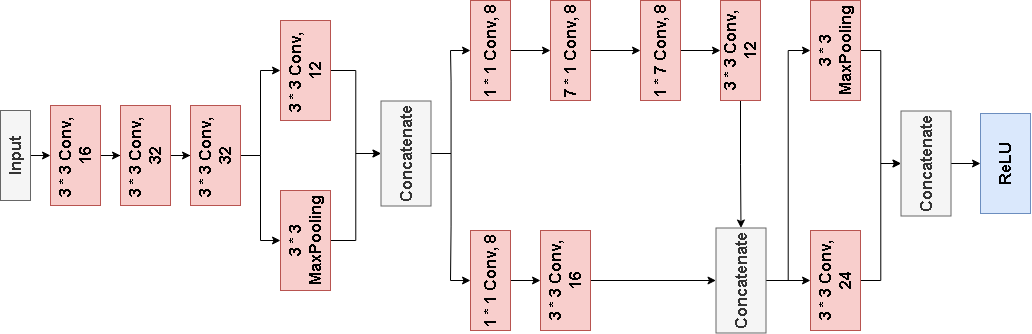

The diagram above was exported from draw.io. Its source (the exported page's mxGraphModel, read from the mxfile embedded in the PNG):
<mxGraphModel dx="2876" dy="1066" grid="1" gridSize="10" guides="1" tooltips="1" connect="1" arrows="1" fold="1" page="1" pageScale="1" pageWidth="827" pageHeight="1169" math="0" shadow="0">
  <root>
    <mxCell id="0" />
    <mxCell id="1" parent="0" />
    <mxCell id="dDnlV9lXlKKMvEJjFumc-40" value="" style="group;rotation=-90;" vertex="1" connectable="0" parent="1">
      <mxGeometry x="138" y="60" width="332" height="1030" as="geometry" />
    </mxCell>
    <mxCell id="dDnlV9lXlKKMvEJjFumc-3" style="edgeStyle=orthogonalEdgeStyle;rounded=0;orthogonalLoop=1;jettySize=auto;html=1;exitX=0.5;exitY=1;exitDx=0;exitDy=0;entryX=0.5;entryY=0;entryDx=0;entryDy=0;fillColor=#f8cecc;strokeColor=#000000;" edge="1" parent="dDnlV9lXlKKMvEJjFumc-40" source="dDnlV9lXlKKMvEJjFumc-1" target="dDnlV9lXlKKMvEJjFumc-2">
      <mxGeometry relative="1" as="geometry" />
    </mxCell>
    <mxCell id="dDnlV9lXlKKMvEJjFumc-1" value="&lt;b&gt;&lt;font style=&quot;font-size: 16px;&quot;&gt;Input&lt;/font&gt;&lt;/b&gt;" style="rounded=0;whiteSpace=wrap;html=1;fillColor=#f5f5f5;fontColor=#333333;strokeColor=#666666;rotation=-90;" vertex="1" parent="dDnlV9lXlKKMvEJjFumc-40">
      <mxGeometry x="-379" y="489" width="90" height="30" as="geometry" />
    </mxCell>
    <mxCell id="dDnlV9lXlKKMvEJjFumc-5" value="" style="edgeStyle=orthogonalEdgeStyle;rounded=0;orthogonalLoop=1;jettySize=auto;html=1;" edge="1" parent="dDnlV9lXlKKMvEJjFumc-40" source="dDnlV9lXlKKMvEJjFumc-2" target="dDnlV9lXlKKMvEJjFumc-4">
      <mxGeometry relative="1" as="geometry" />
    </mxCell>
    <mxCell id="dDnlV9lXlKKMvEJjFumc-2" value="&lt;b&gt;&lt;font style=&quot;font-size: 16px;&quot;&gt;3 * 3 Conv,&amp;nbsp;&lt;/font&gt;&lt;/b&gt;&lt;div&gt;&lt;span style=&quot;font-size: 16px;&quot;&gt;&lt;b&gt;16&lt;/b&gt;&lt;/span&gt;&lt;/div&gt;" style="rounded=0;whiteSpace=wrap;html=1;fillColor=#f8cecc;strokeColor=#b85450;rotation=-90;" vertex="1" parent="dDnlV9lXlKKMvEJjFumc-40">
      <mxGeometry x="-324" y="479" width="100" height="50" as="geometry" />
    </mxCell>
    <mxCell id="dDnlV9lXlKKMvEJjFumc-7" value="" style="edgeStyle=orthogonalEdgeStyle;rounded=0;orthogonalLoop=1;jettySize=auto;html=1;" edge="1" parent="dDnlV9lXlKKMvEJjFumc-40" source="dDnlV9lXlKKMvEJjFumc-4" target="dDnlV9lXlKKMvEJjFumc-6">
      <mxGeometry relative="1" as="geometry" />
    </mxCell>
    <mxCell id="dDnlV9lXlKKMvEJjFumc-4" value="&lt;b&gt;&lt;font style=&quot;font-size: 16px;&quot;&gt;3 * 3 Conv,&amp;nbsp;&lt;/font&gt;&lt;/b&gt;&lt;div&gt;&lt;span style=&quot;font-size: 16px;&quot;&gt;&lt;b&gt;32&lt;/b&gt;&lt;/span&gt;&lt;/div&gt;" style="rounded=0;whiteSpace=wrap;html=1;fillColor=#f8cecc;strokeColor=#b85450;rotation=-90;" vertex="1" parent="dDnlV9lXlKKMvEJjFumc-40">
      <mxGeometry x="-254" y="479" width="100" height="50" as="geometry" />
    </mxCell>
    <mxCell id="dDnlV9lXlKKMvEJjFumc-9" style="edgeStyle=orthogonalEdgeStyle;rounded=0;orthogonalLoop=1;jettySize=auto;html=1;exitX=0.5;exitY=1;exitDx=0;exitDy=0;entryX=0.5;entryY=0;entryDx=0;entryDy=0;" edge="1" parent="dDnlV9lXlKKMvEJjFumc-40" source="dDnlV9lXlKKMvEJjFumc-6" target="dDnlV9lXlKKMvEJjFumc-8">
      <mxGeometry relative="1" as="geometry" />
    </mxCell>
    <mxCell id="dDnlV9lXlKKMvEJjFumc-11" style="edgeStyle=orthogonalEdgeStyle;rounded=0;orthogonalLoop=1;jettySize=auto;html=1;exitX=0.5;exitY=1;exitDx=0;exitDy=0;entryX=0.5;entryY=0;entryDx=0;entryDy=0;" edge="1" parent="dDnlV9lXlKKMvEJjFumc-40" source="dDnlV9lXlKKMvEJjFumc-6" target="dDnlV9lXlKKMvEJjFumc-10">
      <mxGeometry relative="1" as="geometry" />
    </mxCell>
    <mxCell id="dDnlV9lXlKKMvEJjFumc-6" value="&lt;b&gt;&lt;font style=&quot;font-size: 16px;&quot;&gt;3 * 3 Conv,&amp;nbsp;&lt;/font&gt;&lt;/b&gt;&lt;div&gt;&lt;span style=&quot;font-size: 16px;&quot;&gt;&lt;b&gt;32&lt;/b&gt;&lt;/span&gt;&lt;/div&gt;" style="rounded=0;whiteSpace=wrap;html=1;fillColor=#f8cecc;strokeColor=#b85450;rotation=-90;" vertex="1" parent="dDnlV9lXlKKMvEJjFumc-40">
      <mxGeometry x="-184" y="479" width="100" height="50" as="geometry" />
    </mxCell>
    <mxCell id="dDnlV9lXlKKMvEJjFumc-13" style="edgeStyle=orthogonalEdgeStyle;rounded=0;orthogonalLoop=1;jettySize=auto;html=1;exitX=0.5;exitY=1;exitDx=0;exitDy=0;entryX=0.5;entryY=0;entryDx=0;entryDy=0;" edge="1" parent="dDnlV9lXlKKMvEJjFumc-40" source="dDnlV9lXlKKMvEJjFumc-8" target="dDnlV9lXlKKMvEJjFumc-12">
      <mxGeometry relative="1" as="geometry" />
    </mxCell>
    <mxCell id="dDnlV9lXlKKMvEJjFumc-8" value="&lt;span style=&quot;font-size: 16px;&quot;&gt;&lt;b&gt;3 * 3 MaxPooling&lt;/b&gt;&lt;/span&gt;" style="rounded=0;whiteSpace=wrap;html=1;fillColor=#f8cecc;strokeColor=#b85450;rotation=-90;" vertex="1" parent="dDnlV9lXlKKMvEJjFumc-40">
      <mxGeometry x="-94" y="564" width="100" height="50" as="geometry" />
    </mxCell>
    <mxCell id="dDnlV9lXlKKMvEJjFumc-14" style="edgeStyle=orthogonalEdgeStyle;rounded=0;orthogonalLoop=1;jettySize=auto;html=1;exitX=0.5;exitY=1;exitDx=0;exitDy=0;entryX=0.5;entryY=0;entryDx=0;entryDy=0;" edge="1" parent="dDnlV9lXlKKMvEJjFumc-40" source="dDnlV9lXlKKMvEJjFumc-10" target="dDnlV9lXlKKMvEJjFumc-12">
      <mxGeometry relative="1" as="geometry" />
    </mxCell>
    <mxCell id="dDnlV9lXlKKMvEJjFumc-10" value="&lt;b&gt;&lt;font style=&quot;font-size: 16px;&quot;&gt;3 * 3 Conv,&amp;nbsp;&lt;/font&gt;&lt;/b&gt;&lt;div&gt;&lt;span style=&quot;font-size: 16px;&quot;&gt;&lt;b&gt;12&lt;/b&gt;&lt;/span&gt;&lt;/div&gt;" style="rounded=0;whiteSpace=wrap;html=1;fillColor=#f8cecc;strokeColor=#b85450;rotation=-90;" vertex="1" parent="dDnlV9lXlKKMvEJjFumc-40">
      <mxGeometry x="-94" y="394" width="100" height="50" as="geometry" />
    </mxCell>
    <mxCell id="dDnlV9lXlKKMvEJjFumc-16" style="edgeStyle=orthogonalEdgeStyle;rounded=0;orthogonalLoop=1;jettySize=auto;html=1;exitX=0.5;exitY=1;exitDx=0;exitDy=0;entryX=0.5;entryY=0;entryDx=0;entryDy=0;" edge="1" parent="dDnlV9lXlKKMvEJjFumc-40" source="dDnlV9lXlKKMvEJjFumc-12" target="dDnlV9lXlKKMvEJjFumc-15">
      <mxGeometry relative="1" as="geometry" />
    </mxCell>
    <mxCell id="dDnlV9lXlKKMvEJjFumc-20" style="edgeStyle=orthogonalEdgeStyle;rounded=0;orthogonalLoop=1;jettySize=auto;html=1;exitX=0.5;exitY=1;exitDx=0;exitDy=0;entryX=0.5;entryY=0;entryDx=0;entryDy=0;" edge="1" parent="dDnlV9lXlKKMvEJjFumc-40" source="dDnlV9lXlKKMvEJjFumc-12" target="dDnlV9lXlKKMvEJjFumc-19">
      <mxGeometry relative="1" as="geometry" />
    </mxCell>
    <mxCell id="dDnlV9lXlKKMvEJjFumc-12" value="&lt;span style=&quot;font-size: 16px;&quot;&gt;&lt;b&gt;Concatenate&lt;/b&gt;&lt;/span&gt;" style="rounded=0;whiteSpace=wrap;html=1;fillColor=#f5f5f5;strokeColor=#666666;fontColor=#333333;rotation=-90;" vertex="1" parent="dDnlV9lXlKKMvEJjFumc-40">
      <mxGeometry x="4" y="477" width="105" height="50" as="geometry" />
    </mxCell>
    <mxCell id="dDnlV9lXlKKMvEJjFumc-18" value="" style="edgeStyle=orthogonalEdgeStyle;rounded=0;orthogonalLoop=1;jettySize=auto;html=1;" edge="1" parent="dDnlV9lXlKKMvEJjFumc-40" source="dDnlV9lXlKKMvEJjFumc-15" target="dDnlV9lXlKKMvEJjFumc-17">
      <mxGeometry relative="1" as="geometry" />
    </mxCell>
    <mxCell id="dDnlV9lXlKKMvEJjFumc-15" value="&lt;span style=&quot;font-size: 16px;&quot;&gt;&lt;b&gt;1 * 1 Conv, 8&lt;/b&gt;&lt;/span&gt;" style="rounded=0;whiteSpace=wrap;html=1;fillColor=#f8cecc;strokeColor=#b85450;rotation=-90;" vertex="1" parent="dDnlV9lXlKKMvEJjFumc-40">
      <mxGeometry x="91" y="609" width="100" height="40" as="geometry" />
    </mxCell>
    <mxCell id="dDnlV9lXlKKMvEJjFumc-28" style="edgeStyle=orthogonalEdgeStyle;rounded=0;orthogonalLoop=1;jettySize=auto;html=1;exitX=0.5;exitY=1;exitDx=0;exitDy=0;entryX=0.5;entryY=0;entryDx=0;entryDy=0;" edge="1" parent="dDnlV9lXlKKMvEJjFumc-40" source="dDnlV9lXlKKMvEJjFumc-17" target="dDnlV9lXlKKMvEJjFumc-27">
      <mxGeometry relative="1" as="geometry" />
    </mxCell>
    <mxCell id="dDnlV9lXlKKMvEJjFumc-17" value="&lt;span style=&quot;font-size: 16px;&quot;&gt;&lt;b&gt;3 * 3 Conv, 16&lt;/b&gt;&lt;/span&gt;" style="rounded=0;whiteSpace=wrap;html=1;fillColor=#f8cecc;strokeColor=#b85450;rotation=-90;" vertex="1" parent="dDnlV9lXlKKMvEJjFumc-40">
      <mxGeometry x="166" y="604" width="100" height="50" as="geometry" />
    </mxCell>
    <mxCell id="dDnlV9lXlKKMvEJjFumc-22" value="" style="edgeStyle=orthogonalEdgeStyle;rounded=0;orthogonalLoop=1;jettySize=auto;html=1;" edge="1" parent="dDnlV9lXlKKMvEJjFumc-40" source="dDnlV9lXlKKMvEJjFumc-19" target="dDnlV9lXlKKMvEJjFumc-21">
      <mxGeometry relative="1" as="geometry" />
    </mxCell>
    <mxCell id="dDnlV9lXlKKMvEJjFumc-19" value="&lt;span style=&quot;font-size: 16px;&quot;&gt;&lt;b&gt;1 * 1 Conv, 8&lt;/b&gt;&lt;/span&gt;" style="rounded=0;whiteSpace=wrap;html=1;fillColor=#f8cecc;strokeColor=#b85450;rotation=-90;" vertex="1" parent="dDnlV9lXlKKMvEJjFumc-40">
      <mxGeometry x="91" y="379" width="100" height="40" as="geometry" />
    </mxCell>
    <mxCell id="dDnlV9lXlKKMvEJjFumc-24" value="" style="edgeStyle=orthogonalEdgeStyle;rounded=0;orthogonalLoop=1;jettySize=auto;html=1;" edge="1" parent="dDnlV9lXlKKMvEJjFumc-40" source="dDnlV9lXlKKMvEJjFumc-21" target="dDnlV9lXlKKMvEJjFumc-23">
      <mxGeometry relative="1" as="geometry" />
    </mxCell>
    <mxCell id="dDnlV9lXlKKMvEJjFumc-21" value="&lt;span style=&quot;font-size: 16px;&quot;&gt;&lt;b&gt;7 * 1 Conv, 8&lt;/b&gt;&lt;/span&gt;" style="rounded=0;whiteSpace=wrap;html=1;fillColor=#f8cecc;strokeColor=#b85450;rotation=-90;" vertex="1" parent="dDnlV9lXlKKMvEJjFumc-40">
      <mxGeometry x="171" y="379" width="100" height="40" as="geometry" />
    </mxCell>
    <mxCell id="dDnlV9lXlKKMvEJjFumc-26" value="" style="edgeStyle=orthogonalEdgeStyle;rounded=0;orthogonalLoop=1;jettySize=auto;html=1;" edge="1" parent="dDnlV9lXlKKMvEJjFumc-40" source="dDnlV9lXlKKMvEJjFumc-23" target="dDnlV9lXlKKMvEJjFumc-25">
      <mxGeometry relative="1" as="geometry" />
    </mxCell>
    <mxCell id="dDnlV9lXlKKMvEJjFumc-23" value="&lt;span style=&quot;font-size: 16px;&quot;&gt;&lt;b&gt;1 * 7 Conv, 8&lt;/b&gt;&lt;/span&gt;" style="rounded=0;whiteSpace=wrap;html=1;fillColor=#f8cecc;strokeColor=#b85450;rotation=-90;" vertex="1" parent="dDnlV9lXlKKMvEJjFumc-40">
      <mxGeometry x="261" y="379" width="100" height="40" as="geometry" />
    </mxCell>
    <mxCell id="dDnlV9lXlKKMvEJjFumc-29" style="edgeStyle=orthogonalEdgeStyle;rounded=0;orthogonalLoop=1;jettySize=auto;html=1;exitX=0;exitY=0.5;exitDx=0;exitDy=0;entryX=1;entryY=0.5;entryDx=0;entryDy=0;" edge="1" parent="dDnlV9lXlKKMvEJjFumc-40" source="dDnlV9lXlKKMvEJjFumc-25" target="dDnlV9lXlKKMvEJjFumc-27">
      <mxGeometry relative="1" as="geometry" />
    </mxCell>
    <mxCell id="dDnlV9lXlKKMvEJjFumc-25" value="&lt;span style=&quot;font-size: 16px;&quot;&gt;&lt;b&gt;3 * 3 Conv, 12&lt;/b&gt;&lt;/span&gt;" style="rounded=0;whiteSpace=wrap;html=1;fillColor=#f8cecc;strokeColor=#b85450;rotation=-90;" vertex="1" parent="dDnlV9lXlKKMvEJjFumc-40">
      <mxGeometry x="341" y="379" width="100" height="40" as="geometry" />
    </mxCell>
    <mxCell id="dDnlV9lXlKKMvEJjFumc-33" style="edgeStyle=orthogonalEdgeStyle;rounded=0;orthogonalLoop=1;jettySize=auto;html=1;exitX=0.5;exitY=1;exitDx=0;exitDy=0;entryX=0.5;entryY=0;entryDx=0;entryDy=0;" edge="1" parent="dDnlV9lXlKKMvEJjFumc-40" source="dDnlV9lXlKKMvEJjFumc-27" target="dDnlV9lXlKKMvEJjFumc-32">
      <mxGeometry relative="1" as="geometry" />
    </mxCell>
    <mxCell id="dDnlV9lXlKKMvEJjFumc-34" style="edgeStyle=orthogonalEdgeStyle;rounded=0;orthogonalLoop=1;jettySize=auto;html=1;exitX=0.5;exitY=1;exitDx=0;exitDy=0;entryX=0.5;entryY=0;entryDx=0;entryDy=0;" edge="1" parent="dDnlV9lXlKKMvEJjFumc-40" source="dDnlV9lXlKKMvEJjFumc-27" target="dDnlV9lXlKKMvEJjFumc-30">
      <mxGeometry relative="1" as="geometry" />
    </mxCell>
    <mxCell id="dDnlV9lXlKKMvEJjFumc-27" value="&lt;span style=&quot;font-size: 16px;&quot;&gt;&lt;b&gt;Concatenate&lt;/b&gt;&lt;/span&gt;" style="rounded=0;whiteSpace=wrap;html=1;fillColor=#f5f5f5;strokeColor=#666666;fontColor=#333333;rotation=-90;" vertex="1" parent="dDnlV9lXlKKMvEJjFumc-40">
      <mxGeometry x="339" y="604" width="105" height="50" as="geometry" />
    </mxCell>
    <mxCell id="dDnlV9lXlKKMvEJjFumc-36" style="edgeStyle=orthogonalEdgeStyle;rounded=0;orthogonalLoop=1;jettySize=auto;html=1;exitX=0.5;exitY=1;exitDx=0;exitDy=0;entryX=0.5;entryY=0;entryDx=0;entryDy=0;" edge="1" parent="dDnlV9lXlKKMvEJjFumc-40" source="dDnlV9lXlKKMvEJjFumc-30" target="dDnlV9lXlKKMvEJjFumc-35">
      <mxGeometry relative="1" as="geometry" />
    </mxCell>
    <mxCell id="dDnlV9lXlKKMvEJjFumc-30" value="&lt;span style=&quot;font-size: 16px;&quot;&gt;&lt;b&gt;3 * 3 Conv, 24&lt;/b&gt;&lt;/span&gt;" style="rounded=0;whiteSpace=wrap;html=1;fillColor=#f8cecc;strokeColor=#b85450;rotation=-90;" vertex="1" parent="dDnlV9lXlKKMvEJjFumc-40">
      <mxGeometry x="436" y="604" width="100" height="50" as="geometry" />
    </mxCell>
    <mxCell id="dDnlV9lXlKKMvEJjFumc-37" style="edgeStyle=orthogonalEdgeStyle;rounded=0;orthogonalLoop=1;jettySize=auto;html=1;exitX=0.5;exitY=1;exitDx=0;exitDy=0;entryX=0.5;entryY=0;entryDx=0;entryDy=0;" edge="1" parent="dDnlV9lXlKKMvEJjFumc-40" source="dDnlV9lXlKKMvEJjFumc-32" target="dDnlV9lXlKKMvEJjFumc-35">
      <mxGeometry relative="1" as="geometry">
        <mxPoint x="561" y="429" as="targetPoint" />
      </mxGeometry>
    </mxCell>
    <mxCell id="dDnlV9lXlKKMvEJjFumc-32" value="&lt;span style=&quot;font-size: 16px;&quot;&gt;&lt;b&gt;3 * 3 MaxPooling&lt;/b&gt;&lt;/span&gt;" style="rounded=0;whiteSpace=wrap;html=1;fillColor=#f8cecc;strokeColor=#b85450;rotation=-90;" vertex="1" parent="dDnlV9lXlKKMvEJjFumc-40">
      <mxGeometry x="436" y="374" width="100" height="50" as="geometry" />
    </mxCell>
    <mxCell id="dDnlV9lXlKKMvEJjFumc-39" value="" style="edgeStyle=orthogonalEdgeStyle;rounded=0;orthogonalLoop=1;jettySize=auto;html=1;" edge="1" parent="dDnlV9lXlKKMvEJjFumc-40" source="dDnlV9lXlKKMvEJjFumc-35" target="dDnlV9lXlKKMvEJjFumc-38">
      <mxGeometry relative="1" as="geometry" />
    </mxCell>
    <mxCell id="dDnlV9lXlKKMvEJjFumc-35" value="&lt;span style=&quot;font-size: 16px;&quot;&gt;&lt;b&gt;Concatenate&lt;/b&gt;&lt;/span&gt;" style="rounded=0;whiteSpace=wrap;html=1;fillColor=#f5f5f5;strokeColor=#666666;fontColor=#333333;rotation=-90;" vertex="1" parent="dDnlV9lXlKKMvEJjFumc-40">
      <mxGeometry x="524" y="487" width="105" height="50" as="geometry" />
    </mxCell>
    <mxCell id="dDnlV9lXlKKMvEJjFumc-38" value="&lt;span style=&quot;font-size: 16px;&quot;&gt;&lt;b&gt;ReLU&lt;/b&gt;&lt;/span&gt;" style="rounded=0;whiteSpace=wrap;html=1;fillColor=#dae8fc;strokeColor=#6c8ebf;rotation=-90;" vertex="1" parent="dDnlV9lXlKKMvEJjFumc-40">
      <mxGeometry x="606" y="487" width="100" height="50" as="geometry" />
    </mxCell>
  </root>
</mxGraphModel>